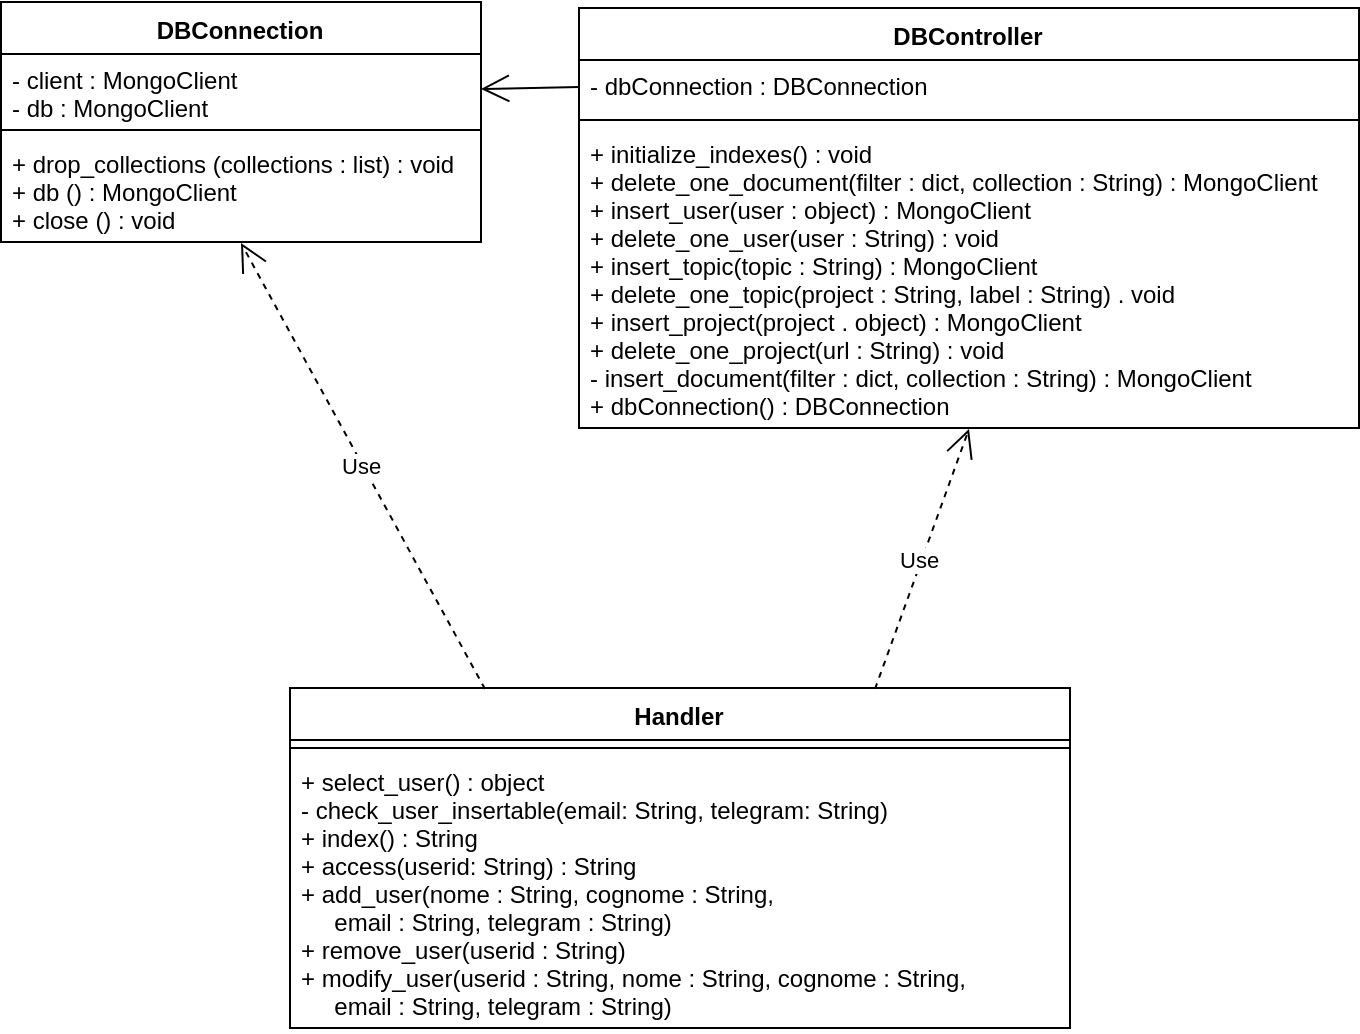

The diagram above was exported from draw.io. Its source (the exported page's mxGraphModel, read from the mxfile embedded in the PNG):
<mxGraphModel dx="1220" dy="-1624" grid="1" gridSize="10" guides="1" tooltips="1" connect="1" arrows="1" fold="1" page="1" pageScale="1" pageWidth="827" pageHeight="1169" math="0" shadow="0">
  <root>
    <mxCell id="pob_Ma0xmcqit0NPf36E-0" />
    <mxCell id="pob_Ma0xmcqit0NPf36E-1" parent="pob_Ma0xmcqit0NPf36E-0" />
    <mxCell id="pWh8Ily4nflrlqUFYHax-14" value="" style="group" vertex="1" connectable="0" parent="pob_Ma0xmcqit0NPf36E-1">
      <mxGeometry x="70" y="2503.5" width="679" height="513" as="geometry" />
    </mxCell>
    <mxCell id="pWh8Ily4nflrlqUFYHax-0" value="DBConnection" style="swimlane;fontStyle=1;align=center;verticalAlign=top;childLayout=stackLayout;horizontal=1;startSize=26;horizontalStack=0;resizeParent=1;resizeParentMax=0;resizeLast=0;collapsible=1;marginBottom=0;" vertex="1" parent="pWh8Ily4nflrlqUFYHax-14">
      <mxGeometry width="240" height="120" as="geometry" />
    </mxCell>
    <mxCell id="pWh8Ily4nflrlqUFYHax-1" value="- client : MongoClient&#10;- db : MongoClient&#10;" style="text;strokeColor=none;fillColor=none;align=left;verticalAlign=top;spacingLeft=4;spacingRight=4;overflow=hidden;rotatable=0;points=[[0,0.5],[1,0.5]];portConstraint=eastwest;" vertex="1" parent="pWh8Ily4nflrlqUFYHax-0">
      <mxGeometry y="26" width="240" height="34" as="geometry" />
    </mxCell>
    <mxCell id="pWh8Ily4nflrlqUFYHax-2" value="" style="line;strokeWidth=1;fillColor=none;align=left;verticalAlign=middle;spacingTop=-1;spacingLeft=3;spacingRight=3;rotatable=0;labelPosition=right;points=[];portConstraint=eastwest;" vertex="1" parent="pWh8Ily4nflrlqUFYHax-0">
      <mxGeometry y="60" width="240" height="8" as="geometry" />
    </mxCell>
    <mxCell id="pWh8Ily4nflrlqUFYHax-3" value="+ drop_collections (collections : list) : void&#10;+ db () : MongoClient&#10;+ close () : void" style="text;strokeColor=none;fillColor=none;align=left;verticalAlign=top;spacingLeft=4;spacingRight=4;overflow=hidden;rotatable=0;points=[[0,0.5],[1,0.5]];portConstraint=eastwest;" vertex="1" parent="pWh8Ily4nflrlqUFYHax-0">
      <mxGeometry y="68" width="240" height="52" as="geometry" />
    </mxCell>
    <mxCell id="pWh8Ily4nflrlqUFYHax-4" value="DBController" style="swimlane;fontStyle=1;align=center;verticalAlign=top;childLayout=stackLayout;horizontal=1;startSize=26;horizontalStack=0;resizeParent=1;resizeParentMax=0;resizeLast=0;collapsible=1;marginBottom=0;" vertex="1" parent="pWh8Ily4nflrlqUFYHax-14">
      <mxGeometry x="289" y="3" width="390" height="210" as="geometry" />
    </mxCell>
    <mxCell id="pWh8Ily4nflrlqUFYHax-5" value="- dbConnection : DBConnection" style="text;strokeColor=none;fillColor=none;align=left;verticalAlign=top;spacingLeft=4;spacingRight=4;overflow=hidden;rotatable=0;points=[[0,0.5],[1,0.5]];portConstraint=eastwest;" vertex="1" parent="pWh8Ily4nflrlqUFYHax-4">
      <mxGeometry y="26" width="390" height="26" as="geometry" />
    </mxCell>
    <mxCell id="pWh8Ily4nflrlqUFYHax-6" value="" style="line;strokeWidth=1;fillColor=none;align=left;verticalAlign=middle;spacingTop=-1;spacingLeft=3;spacingRight=3;rotatable=0;labelPosition=right;points=[];portConstraint=eastwest;" vertex="1" parent="pWh8Ily4nflrlqUFYHax-4">
      <mxGeometry y="52" width="390" height="8" as="geometry" />
    </mxCell>
    <mxCell id="pWh8Ily4nflrlqUFYHax-7" value="+ initialize_indexes() : void&#10;+ delete_one_document(filter : dict, collection : String) : MongoClient&#10;+ insert_user(user : object) : MongoClient&#10;+ delete_one_user(user : String) : void&#10;+ insert_topic(topic : String) : MongoClient&#10;+ delete_one_topic(project : String, label : String) . void&#10;+ insert_project(project . object) : MongoClient&#10;+ delete_one_project(url : String) : void&#10;- insert_document(filter : dict, collection : String) : MongoClient&#10;+ dbConnection() : DBConnection&#10;" style="text;strokeColor=none;fillColor=none;align=left;verticalAlign=top;spacingLeft=4;spacingRight=4;overflow=hidden;rotatable=0;points=[[0,0.5],[1,0.5]];portConstraint=eastwest;" vertex="1" parent="pWh8Ily4nflrlqUFYHax-4">
      <mxGeometry y="60" width="390" height="150" as="geometry" />
    </mxCell>
    <mxCell id="pWh8Ily4nflrlqUFYHax-8" value="" style="endArrow=open;endFill=1;endSize=12;html=1;entryX=1;entryY=0.5;entryDx=0;entryDy=0;exitX=0;exitY=0.5;exitDx=0;exitDy=0;" edge="1" parent="pWh8Ily4nflrlqUFYHax-14" source="pWh8Ily4nflrlqUFYHax-5" target="pWh8Ily4nflrlqUFYHax-1">
      <mxGeometry width="160" relative="1" as="geometry">
        <mxPoint y="253" as="sourcePoint" />
        <mxPoint x="160" y="253" as="targetPoint" />
      </mxGeometry>
    </mxCell>
    <mxCell id="pWh8Ily4nflrlqUFYHax-9" value="Handler" style="swimlane;fontStyle=1;align=center;verticalAlign=top;childLayout=stackLayout;horizontal=1;startSize=26;horizontalStack=0;resizeParent=1;resizeParentMax=0;resizeLast=0;collapsible=1;marginBottom=0;" vertex="1" parent="pWh8Ily4nflrlqUFYHax-14">
      <mxGeometry x="144.5" y="343" width="390" height="170" as="geometry" />
    </mxCell>
    <mxCell id="pWh8Ily4nflrlqUFYHax-10" value="" style="line;strokeWidth=1;fillColor=none;align=left;verticalAlign=middle;spacingTop=-1;spacingLeft=3;spacingRight=3;rotatable=0;labelPosition=right;points=[];portConstraint=eastwest;" vertex="1" parent="pWh8Ily4nflrlqUFYHax-9">
      <mxGeometry y="26" width="390" height="8" as="geometry" />
    </mxCell>
    <mxCell id="pWh8Ily4nflrlqUFYHax-11" value="+ select_user() : object&#10;- check_user_insertable(email: String, telegram: String)&#10;+ index() : String&#10;+ access(userid: String) : String&#10;+ add_user(nome : String, cognome : String,&#10;     email : String, telegram : String)&#10;+ remove_user(userid : String)&#10;+ modify_user(userid : String, nome : String, cognome : String,&#10;     email : String, telegram : String)&#10;" style="text;strokeColor=none;fillColor=none;align=left;verticalAlign=top;spacingLeft=4;spacingRight=4;overflow=hidden;rotatable=0;points=[[0,0.5],[1,0.5]];portConstraint=eastwest;" vertex="1" parent="pWh8Ily4nflrlqUFYHax-9">
      <mxGeometry y="34" width="390" height="136" as="geometry" />
    </mxCell>
    <mxCell id="pWh8Ily4nflrlqUFYHax-12" value="Use" style="endArrow=open;endSize=12;dashed=1;html=1;entryX=0.5;entryY=1;entryDx=0;entryDy=0;exitX=0.25;exitY=0;exitDx=0;exitDy=0;" edge="1" parent="pWh8Ily4nflrlqUFYHax-14" source="pWh8Ily4nflrlqUFYHax-9" target="pWh8Ily4nflrlqUFYHax-0">
      <mxGeometry width="160" relative="1" as="geometry">
        <mxPoint x="-10" y="533" as="sourcePoint" />
        <mxPoint x="150" y="533" as="targetPoint" />
      </mxGeometry>
    </mxCell>
    <mxCell id="pWh8Ily4nflrlqUFYHax-13" value="Use" style="endArrow=open;endSize=12;dashed=1;html=1;entryX=0.5;entryY=1;entryDx=0;entryDy=0;exitX=0.75;exitY=0;exitDx=0;exitDy=0;" edge="1" parent="pWh8Ily4nflrlqUFYHax-14" source="pWh8Ily4nflrlqUFYHax-9" target="pWh8Ily4nflrlqUFYHax-4">
      <mxGeometry width="160" relative="1" as="geometry">
        <mxPoint x="-10" y="533" as="sourcePoint" />
        <mxPoint x="150" y="533" as="targetPoint" />
      </mxGeometry>
    </mxCell>
  </root>
</mxGraphModel>